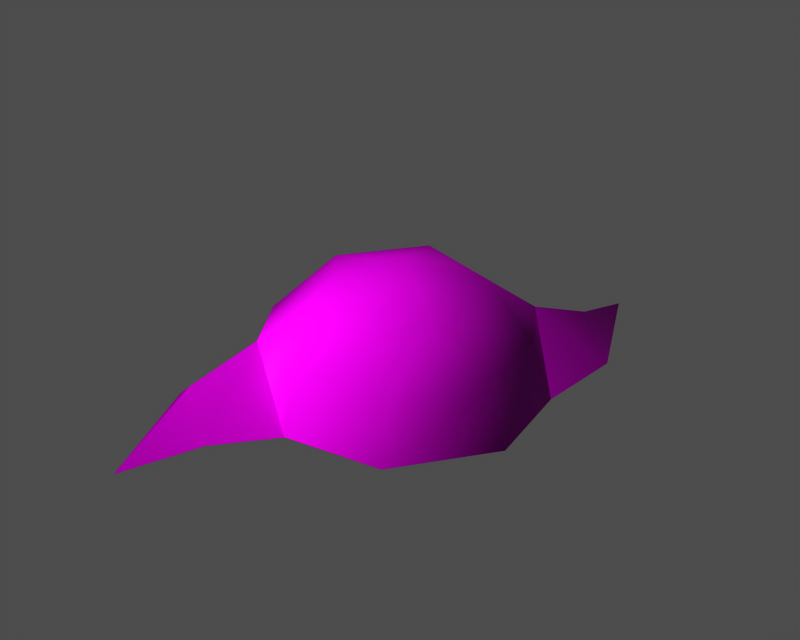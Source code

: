 # Source: id012500.blend  (saved by Blender 3.6.13; exported with 4.5.12 LTS)
import bpy
from mathutils import Matrix  # noqa: F401  (used for matrix-valued properties, if any)

bpy.ops.wm.read_factory_settings(use_empty=True)
scene = bpy.context.scene
scene.name = '1'

# ---- collections
col_collection_1 = bpy.data.collections.new('Collection 1'); scene.collection.children.link(col_collection_1)

# ---- images (referenced by path relative to the original .blend; pixels are not part of the script)
import os
ASSET_DIR = os.environ.get("B2B_ASSET_DIR", "")  # directory of the original .blend (textures are referenced by path, not embedded)
HERE = os.path.dirname(os.path.abspath(__file__))  # packed textures are extracted next to this script under _unpacked/

def load_image(name, relpath, width, height, colorspace="sRGB"):
    """Load a texture the original file referenced (path relative to the .blend, or extracted next to this script)."""
    p = next((c for c in (os.path.join(HERE, relpath), os.path.join(ASSET_DIR, relpath)) if relpath and os.path.exists(c)), "")
    if p:
        img = bpy.data.images.load(p, check_existing=True)
        img.name = name
    else:  # same state as the original file: an image datablock whose file is absent (Cycles renders it pink)
        img = bpy.data.images.new(name, width, height)
        img.source = "FILE"
        img.filepath = "//" + (relpath or name)
    img.colorspace_settings.name = colorspace
    return img
img_sphere01_diff_0 = load_image('Sphere01_diff_0', 'dropitem04.dds', 1024, 1024, 'Non-Color')
img_sphere01_norm_0 = load_image('Sphere01_norm_0', 'dropitem04_n.dds', 1024, 1024, 'Non-Color')
img_sphere01_spec_0 = load_image('Sphere01_spec_0', 'dropitem04_sp.dds', 1024, 1024, 'Non-Color')

# ---- materials (node trees are filled in below, after node groups)
mat_sphere01_mat_001 = bpy.data.materials.new('Sphere01_mat.001')

# ---- material node trees
mat_sphere01_mat_001.use_nodes = True; mat_sphere01_mat_001.node_tree.nodes.clear()
_N = mat_sphere01_mat_001.node_tree.nodes; _L = mat_sphere01_mat_001.node_tree.links
n0 = _N.new('ShaderNodeBsdfPrincipled'); n0.name = 'Principled BSDF'; n0.location = (0, 0)
n0.distribution = 'GGX'
n0.subsurface_method = 'RANDOM_WALK_SKIN'
n0.inputs[3].default_value = 1.45
n0.inputs[27].default_value = (0.0, 0.0, 0.0, 1.0)
n0.inputs[28].default_value = 1.0
n1 = _N.new('ShaderNodeOutputMaterial'); n1.name = 'Material Output'; n1.location = (0, 0)
n2 = _N.new('ShaderNodeTexImage'); n2.name = 'Image Texture'; n2.location = (0, 0)
n2.image = img_sphere01_diff_0
n3 = _N.new('ShaderNodeUVMap'); n3.name = 'UV Map'; n3.location = (0, 0)
n4 = _N.new('ShaderNodeTexImage'); n4.name = 'Image Texture.001'; n4.location = (0, 0)
n4.image = img_sphere01_norm_0
n5 = _N.new('ShaderNodeNormalMap'); n5.name = 'Normal Map'; n5.location = (0, 0)
n6 = _N.new('ShaderNodeUVMap'); n6.name = 'UV Map.001'; n6.location = (0, 0)
n7 = _N.new('ShaderNodeTexImage'); n7.name = 'Image Texture.002'; n7.location = (0, 0)
n7.image = img_sphere01_spec_0
n8 = _N.new('ShaderNodeUVMap'); n8.name = 'UV Map.002'; n8.location = (0, 0)
_L.new(n0.outputs[0], n1.inputs[0])
_L.new(n2.outputs[0], n0.inputs[0])
_L.new(n3.outputs[0], n2.inputs[0])
_L.new(n4.outputs[0], n5.inputs[1])
_L.new(n5.outputs[0], n0.inputs[5])
_L.new(n6.outputs[0], n4.inputs[0])
_L.new(n7.outputs[0], n0.inputs[13])
_L.new(n8.outputs[0], n7.inputs[0])
n1.is_active_output = True

# ---- meshes
me_sphere01 = bpy.data.meshes.new('Sphere01')
me_sphere01.from_pydata([(-5.12, -0.06973, 9.811), (-1.516, -4.891, 9.811), (0.0, 1.093e-05, 10.98), (-1.648, 4.848, 9.811), (4.101, 3.066, 9.811), (4.183, -2.953, 9.811), (-5.024, -7.116, 6.757), (-0.5883, -8.211, 6.757), (-7.54, -3.303, 6.757), (-8.461, 2.184, 6.757), (-4.891, 7.241, 6.757), (0.5883, 8.211, 6.757), (5.024, 7.116, 6.757), (7.54, 3.304, 6.757), (8.461, -2.184, 6.757), (4.891, -7.241, 6.757), (-0.6737, -9.403, 2.981), (-8.634, -3.783, 2.981), (-9.689, 2.502, 2.981), (-5.601, 8.292, 2.981), (0.6737, 9.403, 2.981), (8.634, 3.783, 2.981), (9.689, -2.502, 2.981), (5.601, -8.292, 2.981), (8.97, 9.785, 2.979), (8.634, 3.783, 2.981), (0.6737, 9.403, 2.981), (0.6737, 9.403, 2.981), (3.403, 12.83, 2.979), (8.97, 9.785, 2.979), (5.024, 7.116, 6.757), (8.634, 3.783, 2.981), (8.97, 9.785, 2.979), (6.187, 11.31, 5.155), (5.024, 7.116, 6.757), (6.187, 11.31, 5.155), (3.403, 12.83, 2.979), (0.6737, 9.403, 2.981), (-8.981, -9.988, 2.979), (-8.634, -3.783, 2.981), (-0.6737, -9.403, 2.981), (-0.6737, -9.403, 2.981), (-3.474, -12.86, 2.979), (-8.981, -9.988, 2.979), (-5.024, -7.116, 6.757), (-8.634, -3.783, 2.981), (-8.981, -9.988, 2.979), (-6.259, -11.41, 5.108), (-5.024, -7.116, 6.757), (-6.259, -11.41, 5.108), (-3.474, -12.86, 2.979), (-0.6737, -9.403, 2.981), (-3.474, -12.86, 2.979), (-5.188, -17.83, 2.976), (-8.981, -9.988, 2.979), (-5.188, -17.83, 2.976), (-5.188, -17.83, 2.976), (3.403, 12.83, 2.979), (5.188, 17.83, 2.976), (8.97, 9.785, 2.979), (5.188, 17.83, 2.976), (5.188, 17.83, 2.976), (-5.601, 8.292, 2.981), (9.689, -2.502, 2.981), (5.601, -8.292, 2.981), (-9.689, 2.502, 2.981), (-0.6737, -9.403, 2.981), (0.6737, 9.403, 2.981), (-8.634, -3.783, 2.981), (8.634, 3.783, 2.981)], [], [(0, 1, 2), (3, 0, 2), (4, 3, 2), (5, 4, 2), (1, 5, 2), (6, 7, 1), (1, 0, 8), (8, 6, 1), (8, 0, 9), (0, 3, 10), (9, 0, 10), (11, 10, 3), (3, 4, 12), (12, 11, 3), (13, 12, 4), (4, 5, 14), (14, 13, 4), (15, 14, 5), (5, 1, 7), (7, 15, 5), (6, 16, 7), (8, 17, 6), (8, 9, 18), (18, 17, 8), (9, 10, 19), (19, 18, 9), (10, 11, 20), (20, 19, 10), (12, 20, 11), (13, 21, 12), (13, 14, 22), (22, 21, 13), (14, 15, 23), (23, 22, 14), (15, 7, 16), (16, 23, 15), (24, 25, 26), (27, 28, 29), (30, 31, 32), (32, 33, 30), (34, 35, 36), (36, 37, 34), (38, 39, 40), (41, 42, 43), (44, 45, 46), (46, 47, 44), (48, 49, 50), (50, 51, 48), (52, 53, 54), (46, 55, 47), (49, 56, 50), (57, 58, 59), (32, 60, 33), (35, 61, 36), (62, 63, 64), (65, 64, 66), (63, 62, 67), (65, 62, 64), (68, 65, 66), (69, 63, 67)])
me_sphere01.polygons.foreach_set('use_smooth', [True] * 60)
_uv = me_sphere01.uv_layers.new(name='UVTex')
_uv.uv.foreach_set('vector', [0.2956, 0.855, 0.3359, 0.8682, 0.3249, 0.8347, 0.2958, 0.8137, 0.2956, 0.855, 0.3249, 0.8347, 0.3362, 0.8014, 0.2958, 0.8137, 0.3249, 0.8347, 0.361, 0.8351, 0.3362, 0.8014, 0.3249, 0.8347, 0.3359, 0.8682, 0.361, 0.8351, 0.3249, 0.8347, 0.3256, 0.911, 0.3547, 0.8834, 0.3359, 0.8682, 0.3359, 0.8682, 0.2956, 0.855, 0.2947, 0.8826, 0.2947, 0.8826, 0.3256, 0.911, 0.3359, 0.8682, 0.2947, 0.8826, 0.2956, 0.855, 0.2672, 0.8552, 0.2956, 0.855, 0.2958, 0.8137, 0.2674, 0.8127, 0.2672, 0.8552, 0.2956, 0.855, 0.2674, 0.8127, 0.2951, 0.7859, 0.2674, 0.8127, 0.2958, 0.8137, 0.2958, 0.8137, 0.3362, 0.8014, 0.3262, 0.7595, 0.3262, 0.7595, 0.2951, 0.7859, 0.2958, 0.8137, 0.3551, 0.7867, 0.3262, 0.7595, 0.3362, 0.8014, 0.3362, 0.8014, 0.361, 0.8351, 0.3826, 0.8142, 0.3826, 0.8142, 0.3551, 0.7867, 0.3362, 0.8014, 0.3824, 0.8567, 0.3826, 0.8142, 0.361, 0.8351, 0.361, 0.8351, 0.3359, 0.8682, 0.3547, 0.8834, 0.3547, 0.8834, 0.3824, 0.8567, 0.361, 0.8351, 0.3256, 0.911, 0.3691, 0.906, 0.3547, 0.8834, 0.2947, 0.8826, 0.3038, 0.9134, 0.3256, 0.911, 0.2947, 0.8826, 0.2672, 0.8552, 0.2422, 0.865, 0.2422, 0.865, 0.3038, 0.9134, 0.2947, 0.8826, 0.2672, 0.8552, 0.2674, 0.8127, 0.2424, 0.8034, 0.2424, 0.8034, 0.2422, 0.865, 0.2672, 0.8552, 0.2674, 0.8127, 0.2951, 0.7859, 0.2827, 0.7646, 0.2827, 0.7646, 0.2424, 0.8034, 0.2674, 0.8127, 0.3262, 0.7595, 0.2827, 0.7646, 0.2951, 0.7859, 0.3551, 0.7867, 0.348, 0.7571, 0.3262, 0.7595, 0.3551, 0.7867, 0.3826, 0.8142, 0.4096, 0.8055, 0.4096, 0.8055, 0.348, 0.7571, 0.3551, 0.7867, 0.3826, 0.8142, 0.3824, 0.8567, 0.4094, 0.8672, 0.4094, 0.8672, 0.4096, 0.8055, 0.3826, 0.8142, 0.3824, 0.8567, 0.3547, 0.8834, 0.3691, 0.906, 0.3691, 0.906, 0.4094, 0.8672, 0.3824, 0.8567, 0.3575, 0.6943, 0.369, 0.7008, 0.3509, 0.7136, 0.3509, 0.7136, 0.3457, 0.7024, 0.3575, 0.6943, 0.3262, 0.7595, 0.348, 0.7571, 0.3274, 0.7224, 0.3274, 0.7224, 0.3133, 0.7238, 0.3262, 0.7595, 0.3262, 0.7595, 0.3133, 0.7238, 0.2851, 0.7266, 0.2851, 0.7266, 0.2827, 0.7646, 0.3262, 0.7595, 0.3926, 0.7593, 0.3806, 0.7525, 0.3987, 0.7397, 0.3987, 0.7397, 0.404, 0.7511, 0.3926, 0.7593, 0.3256, 0.911, 0.3038, 0.9134, 0.3249, 0.9494, 0.3249, 0.9494, 0.3385, 0.9478, 0.3256, 0.911, 0.3256, 0.911, 0.3385, 0.9478, 0.3663, 0.9445, 0.3663, 0.9445, 0.3691, 0.906, 0.3256, 0.911, 0.404, 0.7511, 0.4148, 0.7615, 0.3926, 0.7593, 0.3249, 0.9494, 0.3793, 0.9886, 0.3385, 0.9478, 0.3385, 0.9478, 0.3793, 0.9886, 0.3663, 0.9445, 0.3457, 0.7024, 0.3349, 0.6917, 0.3575, 0.6943, 0.3274, 0.7224, 0.2725, 0.6819, 0.3133, 0.7238, 0.3133, 0.7238, 0.2725, 0.6819, 0.2851, 0.7266, 0.3452, 0.7312, 0.3949, 0.7045, 0.4045, 0.7221, 0.3548, 0.7488, 0.4045, 0.7221, 0.3987, 0.7397, 0.3949, 0.7045, 0.3452, 0.7312, 0.3509, 0.7136, 0.3548, 0.7488, 0.3452, 0.7312, 0.4045, 0.7221, 0.3806, 0.7525, 0.3548, 0.7488, 0.3987, 0.7397, 0.369, 0.7008, 0.3949, 0.7045, 0.3509, 0.7136])
me_sphere01.materials.append(mat_sphere01_mat_001)
me_sphere01.use_remesh_preserve_volume = False
me_sphere01.use_remesh_preserve_attributes = False
me_sphere01.use_mirror_vertex_groups = False
me_sphere01.update()
arm_armature = bpy.data.armatures.new('armature')  # bones are not reproduced

# ---- objects
ob_id012500_obj = bpy.data.objects.new('id012500_obj', arm_armature)
ob_sphere01 = bpy.data.objects.new('Sphere01', me_sphere01)

# ---- transforms, parenting, visibility, modifiers, constraints
ob_id012500_obj.location = (0.0, 0.0, 0.0)
ob_id012500_obj.lock_rotations_4d = False
ob_id012500_obj.empty_display_type = 'ARROWS'
ob_id012500_obj.show_in_front = True
ob_id012500_obj.lineart.crease_threshold = 0.0
ob_sphere01.parent = ob_id012500_obj
ob_sphere01.location = (0.0, 0.0, 0.0)
ob_sphere01.lock_rotations_4d = False
ob_sphere01.empty_display_type = 'ARROWS'
ob_sphere01.lineart.crease_threshold = 0.0
_vg = ob_sphere01.vertex_groups.new(name='root')
_vg.add([0, 1, 2, 3, 4, 5, 6, 7, 8, 9, 10, 11, 12, 13, 14, 15, 16, 17, 18, 19, 20, 21, 22, 23, 24, 25, 26, 27, 28, 29, 30, 31, 32, 33, 34, 35, 36, 37, 38, 39, 40, 41, 42, 43, 44, 45, 46, 47, 48, 49, 50, 51, 52, 53, 54, 55, 56, 57, 58, 59, 60, 61, 62, 63, 64, 65, 66, 67, 68, 69], 1.0, 'REPLACE')
_m = ob_sphere01.modifiers.new('Armature', 'ARMATURE')
_m.object = ob_id012500_obj
_m.use_bone_envelopes = True

# ---- collection membership
col_collection_1.objects.link(ob_id012500_obj)
col_collection_1.objects.link(ob_sphere01)

# ---- scene / render settings (as saved in the file)
scene.frame_start = 1; scene.frame_end = 250; scene.frame_set(1)
scene.render.engine = 'BLENDER_EEVEE_NEXT'
scene.render.image_settings.file_format = 'TARGA'
scene.render.image_settings.color_mode = 'RGB'
scene.render.image_settings.compression = 90
scene.render.resolution_x = 320
scene.render.resolution_y = 256
scene.render.fps = 25
scene.render.dither_intensity = 0.0
scene.render.use_compositing = False
scene.render.use_sequencer = False
scene.render.use_file_extension = False
scene.render.bake_margin = 2
scene.render.bake_bias = 0.0
scene.render.use_stamp_time = False
scene.render.use_stamp_date = False
scene.render.use_stamp_frame = False
scene.render.use_stamp_camera = False
scene.render.use_stamp_scene = False
scene.render.use_stamp_filename = False
scene.render.use_stamp_render_time = False
scene.render.stamp_font_size = 0
scene.render.stamp_foreground = (0.0, 0.0, 0.0, 0.0)
scene.render.stamp_background = (0.0, 0.0, 0.0, 0.0)
scene.cycles.use_denoising = False
scene.cycles.samples = 10
scene.cycles.sampling_pattern = 'TABULATED_SOBOL'
scene.cycles.light_sampling_threshold = 0.0
scene.cycles.use_adaptive_sampling = False
scene.cycles.use_light_tree = False
scene.cycles.blur_glossy = 0.0
scene.cycles.volume_bounces = 1
scene.cycles.pixel_filter_type = 'GAUSSIAN'
scene.cycles.sample_clamp_indirect = 0.0
scene.view_settings.view_transform = 'Raw'
bpy.context.view_layer.update()

# ---- added for rendering (the .blend has no active camera and no usable light): camera, sun + grey world if the file has none
cam_auto = bpy.data.cameras.new('AutoCamera')
cam_auto.lens = 50.0
cam_auto.sensor_width = 36.0
cam_auto.clip_end = 1000.0
ob_auto_camera = bpy.data.objects.new('AutoCamera', cam_auto)
scene.collection.objects.link(ob_auto_camera)
ob_auto_camera.location = (38.2781, -45.9337, 37.5992)
ob_auto_camera.rotation_euler = (1.09748, -7.21219e-08, 0.694738)
scene.camera = ob_auto_camera
light_auto_sun = bpy.data.lights.new('AutoSun', 'SUN')
light_auto_sun.energy = 3.0
light_auto_sun.angle = 0.0523599
ob_auto_sun = bpy.data.objects.new('AutoSun', light_auto_sun)
scene.collection.objects.link(ob_auto_sun)
ob_auto_sun.rotation_euler = (0.872665, 0.174533, 0.523599)
if scene.world is None:
    world_auto = bpy.data.worlds.new('AutoWorld')
    world_auto.color = (0.3, 0.3, 0.3)
    scene.world = world_auto
bpy.context.view_layer.update()
